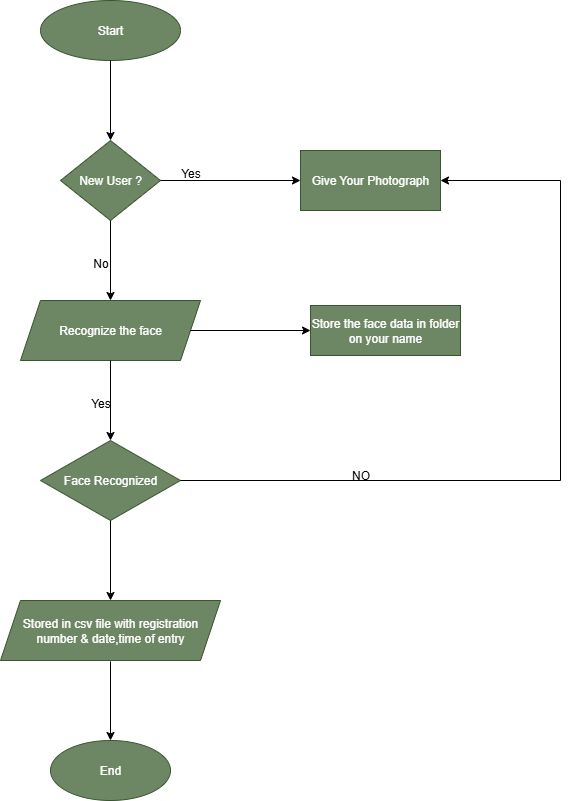

The diagram above was exported from draw.io. Its source (the exported page's mxGraphModel, read from the mxfile embedded in the PNG):
<mxGraphModel dx="1042" dy="562" grid="1" gridSize="10" guides="1" tooltips="1" connect="1" arrows="1" fold="1" page="1" pageScale="1" pageWidth="850" pageHeight="1100" math="0" shadow="0">
  <root>
    <mxCell id="0" />
    <mxCell id="1" parent="0" />
    <mxCell id="PrSbYjffbXyzl_TdDs-y-1" value="Start" style="ellipse;whiteSpace=wrap;html=1;fillColor=#6d8764;fontColor=#ffffff;strokeColor=#3A5431;" vertex="1" parent="1">
      <mxGeometry x="190" y="50" width="140" height="60" as="geometry" />
    </mxCell>
    <mxCell id="PrSbYjffbXyzl_TdDs-y-2" value="" style="endArrow=classic;html=1;rounded=0;exitX=0.5;exitY=1;exitDx=0;exitDy=0;exitPerimeter=0;" edge="1" parent="1" source="PrSbYjffbXyzl_TdDs-y-1">
      <mxGeometry width="50" height="50" relative="1" as="geometry">
        <mxPoint x="260" y="120" as="sourcePoint" />
        <mxPoint x="260" y="190" as="targetPoint" />
        <Array as="points" />
      </mxGeometry>
    </mxCell>
    <mxCell id="PrSbYjffbXyzl_TdDs-y-4" value="New User ?" style="rhombus;whiteSpace=wrap;html=1;fillColor=#6d8764;fontColor=#ffffff;strokeColor=#3A5431;" vertex="1" parent="1">
      <mxGeometry x="210" y="190" width="100" height="80" as="geometry" />
    </mxCell>
    <mxCell id="PrSbYjffbXyzl_TdDs-y-6" value="Give Your Photograph" style="rounded=0;whiteSpace=wrap;html=1;fillColor=#6d8764;fontColor=#ffffff;strokeColor=#3A5431;" vertex="1" parent="1">
      <mxGeometry x="450" y="200" width="140" height="60" as="geometry" />
    </mxCell>
    <mxCell id="PrSbYjffbXyzl_TdDs-y-8" value="" style="endArrow=classic;html=1;rounded=0;exitX=0.5;exitY=1;exitDx=0;exitDy=0;" edge="1" parent="1" source="PrSbYjffbXyzl_TdDs-y-4">
      <mxGeometry width="50" height="50" relative="1" as="geometry">
        <mxPoint x="250" y="280" as="sourcePoint" />
        <mxPoint x="260" y="350" as="targetPoint" />
      </mxGeometry>
    </mxCell>
    <mxCell id="PrSbYjffbXyzl_TdDs-y-9" value="Recognize the face" style="shape=parallelogram;perimeter=parallelogramPerimeter;whiteSpace=wrap;html=1;fixedSize=1;fillColor=#6d8764;fontColor=#ffffff;strokeColor=#3A5431;" vertex="1" parent="1">
      <mxGeometry x="170" y="350" width="180" height="60" as="geometry" />
    </mxCell>
    <mxCell id="PrSbYjffbXyzl_TdDs-y-10" value="Yes" style="text;html=1;align=center;verticalAlign=middle;resizable=0;points=[];autosize=1;strokeColor=none;fillColor=none;" vertex="1" parent="1">
      <mxGeometry x="320" y="208" width="40" height="30" as="geometry" />
    </mxCell>
    <mxCell id="PrSbYjffbXyzl_TdDs-y-12" value="No" style="text;html=1;align=center;verticalAlign=middle;resizable=0;points=[];autosize=1;strokeColor=none;fillColor=none;" vertex="1" parent="1">
      <mxGeometry x="230" y="298" width="40" height="30" as="geometry" />
    </mxCell>
    <mxCell id="PrSbYjffbXyzl_TdDs-y-14" value="" style="endArrow=classic;html=1;rounded=0;exitX=1;exitY=0.5;exitDx=0;exitDy=0;entryX=0;entryY=0.5;entryDx=0;entryDy=0;" edge="1" parent="1" source="PrSbYjffbXyzl_TdDs-y-4" target="PrSbYjffbXyzl_TdDs-y-6">
      <mxGeometry width="50" height="50" relative="1" as="geometry">
        <mxPoint x="370" y="240" as="sourcePoint" />
        <mxPoint x="460" y="279" as="targetPoint" />
      </mxGeometry>
    </mxCell>
    <mxCell id="PrSbYjffbXyzl_TdDs-y-15" value="Store the face data in folder on your name" style="rounded=0;whiteSpace=wrap;html=1;fillColor=#6d8764;fontColor=#ffffff;strokeColor=#3A5431;" vertex="1" parent="1">
      <mxGeometry x="460" y="355" width="150" height="50" as="geometry" />
    </mxCell>
    <mxCell id="PrSbYjffbXyzl_TdDs-y-16" value="" style="endArrow=classic;html=1;rounded=0;exitX=1;exitY=0.5;exitDx=0;exitDy=0;entryX=0;entryY=0.5;entryDx=0;entryDy=0;" edge="1" parent="1" source="PrSbYjffbXyzl_TdDs-y-9" target="PrSbYjffbXyzl_TdDs-y-15">
      <mxGeometry width="50" height="50" relative="1" as="geometry">
        <mxPoint x="380" y="370" as="sourcePoint" />
        <mxPoint x="470" y="409" as="targetPoint" />
      </mxGeometry>
    </mxCell>
    <mxCell id="PrSbYjffbXyzl_TdDs-y-17" value="" style="endArrow=classic;html=1;rounded=0;exitX=0.5;exitY=1;exitDx=0;exitDy=0;" edge="1" parent="1" source="PrSbYjffbXyzl_TdDs-y-9">
      <mxGeometry width="50" height="50" relative="1" as="geometry">
        <mxPoint x="260" y="410" as="sourcePoint" />
        <mxPoint x="260" y="490" as="targetPoint" />
      </mxGeometry>
    </mxCell>
    <mxCell id="PrSbYjffbXyzl_TdDs-y-18" value="Face Recognized" style="rhombus;whiteSpace=wrap;html=1;fillColor=#6d8764;fontColor=#ffffff;strokeColor=#3A5431;" vertex="1" parent="1">
      <mxGeometry x="190" y="490" width="140" height="80" as="geometry" />
    </mxCell>
    <mxCell id="PrSbYjffbXyzl_TdDs-y-20" value="" style="endArrow=none;html=1;rounded=0;exitX=1;exitY=0.5;exitDx=0;exitDy=0;" edge="1" parent="1" source="PrSbYjffbXyzl_TdDs-y-18">
      <mxGeometry width="50" height="50" relative="1" as="geometry">
        <mxPoint x="400" y="580" as="sourcePoint" />
        <mxPoint x="710" y="530" as="targetPoint" />
      </mxGeometry>
    </mxCell>
    <mxCell id="PrSbYjffbXyzl_TdDs-y-21" value="" style="endArrow=none;html=1;rounded=0;" edge="1" parent="1">
      <mxGeometry width="50" height="50" relative="1" as="geometry">
        <mxPoint x="710" y="530" as="sourcePoint" />
        <mxPoint x="710" y="230" as="targetPoint" />
      </mxGeometry>
    </mxCell>
    <mxCell id="PrSbYjffbXyzl_TdDs-y-22" value="" style="endArrow=classic;html=1;rounded=0;entryX=1;entryY=0.5;entryDx=0;entryDy=0;" edge="1" parent="1" target="PrSbYjffbXyzl_TdDs-y-6">
      <mxGeometry width="50" height="50" relative="1" as="geometry">
        <mxPoint x="710" y="230" as="sourcePoint" />
        <mxPoint x="450" y="340" as="targetPoint" />
      </mxGeometry>
    </mxCell>
    <mxCell id="PrSbYjffbXyzl_TdDs-y-24" value="Yes" style="text;html=1;align=center;verticalAlign=middle;resizable=0;points=[];autosize=1;strokeColor=none;fillColor=none;" vertex="1" parent="1">
      <mxGeometry x="230" y="438" width="40" height="30" as="geometry" />
    </mxCell>
    <mxCell id="PrSbYjffbXyzl_TdDs-y-26" value="NO" style="text;html=1;align=center;verticalAlign=middle;resizable=0;points=[];autosize=1;strokeColor=none;fillColor=none;" vertex="1" parent="1">
      <mxGeometry x="490" y="510" width="40" height="30" as="geometry" />
    </mxCell>
    <mxCell id="PrSbYjffbXyzl_TdDs-y-27" value="" style="endArrow=classic;html=1;rounded=0;exitX=0.5;exitY=1;exitDx=0;exitDy=0;" edge="1" parent="1" source="PrSbYjffbXyzl_TdDs-y-18">
      <mxGeometry width="50" height="50" relative="1" as="geometry">
        <mxPoint x="400" y="810" as="sourcePoint" />
        <mxPoint x="260" y="650" as="targetPoint" />
      </mxGeometry>
    </mxCell>
    <mxCell id="PrSbYjffbXyzl_TdDs-y-28" value="Stored in csv file with registration number &amp;amp; date,time of entry" style="shape=parallelogram;perimeter=parallelogramPerimeter;whiteSpace=wrap;html=1;fixedSize=1;fillColor=#6d8764;fontColor=#ffffff;strokeColor=#3A5431;" vertex="1" parent="1">
      <mxGeometry x="150" y="650" width="220" height="60" as="geometry" />
    </mxCell>
    <mxCell id="PrSbYjffbXyzl_TdDs-y-29" value="" style="endArrow=classic;html=1;rounded=0;" edge="1" parent="1">
      <mxGeometry width="50" height="50" relative="1" as="geometry">
        <mxPoint x="260" y="711" as="sourcePoint" />
        <mxPoint x="260" y="790" as="targetPoint" />
      </mxGeometry>
    </mxCell>
    <mxCell id="PrSbYjffbXyzl_TdDs-y-30" value="End" style="ellipse;whiteSpace=wrap;html=1;fillColor=#6d8764;fontColor=#ffffff;strokeColor=#3A5431;" vertex="1" parent="1">
      <mxGeometry x="200" y="790" width="120" height="60" as="geometry" />
    </mxCell>
  </root>
</mxGraphModel>